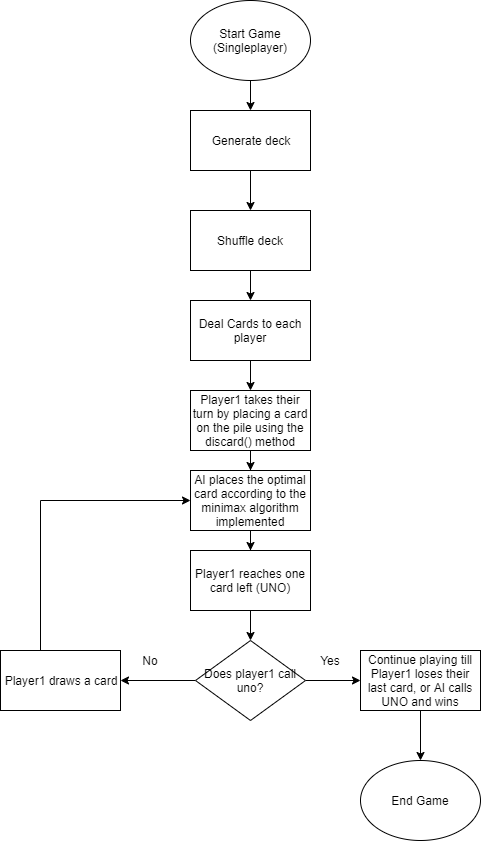

The diagram above was exported from draw.io. Its source (the exported page's mxGraphModel, read from the mxfile embedded in the PNG):
<mxGraphModel dx="854" dy="468" grid="1" gridSize="10" guides="1" tooltips="1" connect="1" arrows="1" fold="1" page="1" pageScale="1" pageWidth="827" pageHeight="1169" math="0" shadow="0">
  <root>
    <mxCell id="0" />
    <mxCell id="1" parent="0" />
    <mxCell id="I-PmoPxQTW74jAm3Vrf3-7" value="" style="edgeStyle=orthogonalEdgeStyle;rounded=0;orthogonalLoop=1;jettySize=auto;html=1;" edge="1" parent="1" source="I-PmoPxQTW74jAm3Vrf3-1" target="I-PmoPxQTW74jAm3Vrf3-4">
      <mxGeometry relative="1" as="geometry" />
    </mxCell>
    <mxCell id="I-PmoPxQTW74jAm3Vrf3-1" value="Start Game (Singleplayer)" style="ellipse;whiteSpace=wrap;html=1;" vertex="1" parent="1">
      <mxGeometry x="350" y="40" width="120" height="80" as="geometry" />
    </mxCell>
    <mxCell id="I-PmoPxQTW74jAm3Vrf3-6" value="" style="edgeStyle=orthogonalEdgeStyle;rounded=0;orthogonalLoop=1;jettySize=auto;html=1;" edge="1" parent="1" source="I-PmoPxQTW74jAm3Vrf3-4" target="I-PmoPxQTW74jAm3Vrf3-5">
      <mxGeometry relative="1" as="geometry" />
    </mxCell>
    <mxCell id="I-PmoPxQTW74jAm3Vrf3-4" value="Generate deck" style="rounded=0;whiteSpace=wrap;html=1;" vertex="1" parent="1">
      <mxGeometry x="350" y="150" width="120" height="60" as="geometry" />
    </mxCell>
    <mxCell id="I-PmoPxQTW74jAm3Vrf3-9" value="" style="edgeStyle=orthogonalEdgeStyle;rounded=0;orthogonalLoop=1;jettySize=auto;html=1;" edge="1" parent="1" source="I-PmoPxQTW74jAm3Vrf3-5" target="I-PmoPxQTW74jAm3Vrf3-8">
      <mxGeometry relative="1" as="geometry" />
    </mxCell>
    <mxCell id="I-PmoPxQTW74jAm3Vrf3-5" value="Shuffle deck" style="rounded=0;whiteSpace=wrap;html=1;" vertex="1" parent="1">
      <mxGeometry x="350" y="250" width="120" height="60" as="geometry" />
    </mxCell>
    <mxCell id="I-PmoPxQTW74jAm3Vrf3-11" value="" style="edgeStyle=orthogonalEdgeStyle;rounded=0;orthogonalLoop=1;jettySize=auto;html=1;" edge="1" parent="1" source="I-PmoPxQTW74jAm3Vrf3-8" target="I-PmoPxQTW74jAm3Vrf3-10">
      <mxGeometry relative="1" as="geometry" />
    </mxCell>
    <mxCell id="I-PmoPxQTW74jAm3Vrf3-8" value="Deal Cards to each player" style="rounded=0;whiteSpace=wrap;html=1;" vertex="1" parent="1">
      <mxGeometry x="350" y="340" width="120" height="60" as="geometry" />
    </mxCell>
    <mxCell id="I-PmoPxQTW74jAm3Vrf3-13" value="" style="edgeStyle=orthogonalEdgeStyle;rounded=0;orthogonalLoop=1;jettySize=auto;html=1;" edge="1" parent="1" source="I-PmoPxQTW74jAm3Vrf3-10" target="I-PmoPxQTW74jAm3Vrf3-12">
      <mxGeometry relative="1" as="geometry" />
    </mxCell>
    <mxCell id="I-PmoPxQTW74jAm3Vrf3-10" value="Player1 takes their turn by placing a card on the pile using the discard() method" style="rounded=0;whiteSpace=wrap;html=1;" vertex="1" parent="1">
      <mxGeometry x="350" y="430" width="120" height="60" as="geometry" />
    </mxCell>
    <mxCell id="I-PmoPxQTW74jAm3Vrf3-16" value="" style="edgeStyle=orthogonalEdgeStyle;rounded=0;orthogonalLoop=1;jettySize=auto;html=1;" edge="1" parent="1" source="I-PmoPxQTW74jAm3Vrf3-12" target="I-PmoPxQTW74jAm3Vrf3-15">
      <mxGeometry relative="1" as="geometry" />
    </mxCell>
    <mxCell id="I-PmoPxQTW74jAm3Vrf3-12" value="AI places the optimal card according to the minimax algorithm implemented" style="rounded=0;whiteSpace=wrap;html=1;" vertex="1" parent="1">
      <mxGeometry x="350" y="510" width="120" height="60" as="geometry" />
    </mxCell>
    <mxCell id="I-PmoPxQTW74jAm3Vrf3-25" value="" style="edgeStyle=orthogonalEdgeStyle;rounded=0;orthogonalLoop=1;jettySize=auto;html=1;" edge="1" parent="1" source="I-PmoPxQTW74jAm3Vrf3-15" target="I-PmoPxQTW74jAm3Vrf3-17">
      <mxGeometry relative="1" as="geometry" />
    </mxCell>
    <mxCell id="I-PmoPxQTW74jAm3Vrf3-15" value="Player1 reaches one card left (UNO)" style="rounded=0;whiteSpace=wrap;html=1;" vertex="1" parent="1">
      <mxGeometry x="350" y="590" width="120" height="60" as="geometry" />
    </mxCell>
    <mxCell id="I-PmoPxQTW74jAm3Vrf3-23" value="" style="edgeStyle=orthogonalEdgeStyle;rounded=0;orthogonalLoop=1;jettySize=auto;html=1;" edge="1" parent="1" source="I-PmoPxQTW74jAm3Vrf3-17" target="I-PmoPxQTW74jAm3Vrf3-21">
      <mxGeometry relative="1" as="geometry" />
    </mxCell>
    <mxCell id="I-PmoPxQTW74jAm3Vrf3-27" value="" style="edgeStyle=orthogonalEdgeStyle;rounded=0;orthogonalLoop=1;jettySize=auto;html=1;" edge="1" parent="1" source="I-PmoPxQTW74jAm3Vrf3-17" target="I-PmoPxQTW74jAm3Vrf3-26">
      <mxGeometry relative="1" as="geometry" />
    </mxCell>
    <mxCell id="I-PmoPxQTW74jAm3Vrf3-17" value="Does player1 call uno?" style="rhombus;whiteSpace=wrap;html=1;" vertex="1" parent="1">
      <mxGeometry x="355" y="680" width="110" height="80" as="geometry" />
    </mxCell>
    <mxCell id="I-PmoPxQTW74jAm3Vrf3-18" value="Yes" style="text;html=1;strokeColor=none;fillColor=none;align=center;verticalAlign=middle;whiteSpace=wrap;rounded=0;" vertex="1" parent="1">
      <mxGeometry x="470" y="690" width="40" height="20" as="geometry" />
    </mxCell>
    <mxCell id="I-PmoPxQTW74jAm3Vrf3-19" value="No" style="text;html=1;strokeColor=none;fillColor=none;align=center;verticalAlign=middle;whiteSpace=wrap;rounded=0;" vertex="1" parent="1">
      <mxGeometry x="290" y="690" width="40" height="20" as="geometry" />
    </mxCell>
    <mxCell id="I-PmoPxQTW74jAm3Vrf3-24" value="" style="edgeStyle=orthogonalEdgeStyle;rounded=0;orthogonalLoop=1;jettySize=auto;html=1;" edge="1" parent="1" source="I-PmoPxQTW74jAm3Vrf3-21" target="I-PmoPxQTW74jAm3Vrf3-22">
      <mxGeometry relative="1" as="geometry" />
    </mxCell>
    <mxCell id="I-PmoPxQTW74jAm3Vrf3-21" value="Continue playing till Player1 loses their last card, or AI calls UNO and wins" style="rounded=0;whiteSpace=wrap;html=1;" vertex="1" parent="1">
      <mxGeometry x="520" y="690" width="120" height="60" as="geometry" />
    </mxCell>
    <mxCell id="I-PmoPxQTW74jAm3Vrf3-22" value="End Game" style="ellipse;whiteSpace=wrap;html=1;" vertex="1" parent="1">
      <mxGeometry x="520" y="800" width="120" height="80" as="geometry" />
    </mxCell>
    <mxCell id="I-PmoPxQTW74jAm3Vrf3-28" style="edgeStyle=orthogonalEdgeStyle;rounded=0;orthogonalLoop=1;jettySize=auto;html=1;entryX=0;entryY=0.5;entryDx=0;entryDy=0;" edge="1" parent="1" source="I-PmoPxQTW74jAm3Vrf3-26" target="I-PmoPxQTW74jAm3Vrf3-12">
      <mxGeometry relative="1" as="geometry">
        <mxPoint x="220" y="540" as="targetPoint" />
        <Array as="points">
          <mxPoint x="200" y="540" />
        </Array>
      </mxGeometry>
    </mxCell>
    <mxCell id="I-PmoPxQTW74jAm3Vrf3-26" value="Player1 draws a card" style="rounded=0;whiteSpace=wrap;html=1;" vertex="1" parent="1">
      <mxGeometry x="160" y="690" width="120" height="60" as="geometry" />
    </mxCell>
  </root>
</mxGraphModel>